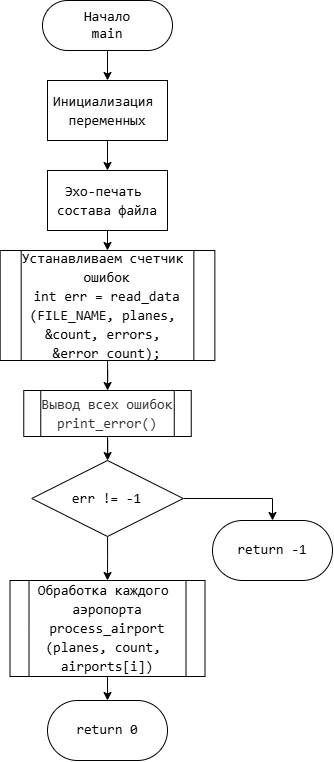

The diagram above was exported from draw.io. Its source (the exported page's mxGraphModel, read from the mxfile embedded in the PNG):
<mxGraphModel dx="755" dy="763" grid="1" gridSize="10" guides="1" tooltips="1" connect="1" arrows="1" fold="1" page="1" pageScale="1" pageWidth="827" pageHeight="1169" math="0" shadow="0">
  <root>
    <mxCell id="0" />
    <mxCell id="1" parent="0" />
    <mxCell id="zABi9TxJWuG6E0D1EECu-8" style="edgeStyle=orthogonalEdgeStyle;rounded=0;orthogonalLoop=1;jettySize=auto;html=1;" parent="1" source="zABi9TxJWuG6E0D1EECu-1" target="zABi9TxJWuG6E0D1EECu-2" edge="1">
      <mxGeometry relative="1" as="geometry" />
    </mxCell>
    <mxCell id="zABi9TxJWuG6E0D1EECu-1" value="&lt;font style=&quot;background-color: light-dark(#ffffff, var(--ge-dark-color, #121212));&quot;&gt;Начало&lt;/font&gt;&lt;div&gt;&lt;font style=&quot;background-color: light-dark(#ffffff, var(--ge-dark-color, #121212));&quot;&gt;main&lt;/font&gt;&lt;/div&gt;" style="rounded=1;whiteSpace=wrap;html=1;arcSize=50;fontFamily=Consolas;fontSize=14;" parent="1" vertex="1">
      <mxGeometry x="220" y="120" width="130" height="50" as="geometry" />
    </mxCell>
    <mxCell id="zABi9TxJWuG6E0D1EECu-7" style="edgeStyle=orthogonalEdgeStyle;rounded=0;orthogonalLoop=1;jettySize=auto;html=1;" parent="1" source="zABi9TxJWuG6E0D1EECu-2" target="zABi9TxJWuG6E0D1EECu-3" edge="1">
      <mxGeometry relative="1" as="geometry" />
    </mxCell>
    <mxCell id="zABi9TxJWuG6E0D1EECu-2" value="&lt;div style=&quot;font-family: Consolas, &amp;quot;Courier New&amp;quot;, monospace; line-height: 19px; white-space: pre;&quot;&gt;&lt;div&gt;Инициализация &lt;/div&gt;&lt;div&gt;переменных&lt;/div&gt;&lt;/div&gt;" style="whiteSpace=wrap;html=1;fontSize=14;fontFamily=Consolas;rounded=1;arcSize=0;" parent="1" vertex="1">
      <mxGeometry x="225" y="200" width="120" height="60" as="geometry" />
    </mxCell>
    <mxCell id="zABi9TxJWuG6E0D1EECu-6" value="" style="edgeStyle=orthogonalEdgeStyle;rounded=0;orthogonalLoop=1;jettySize=auto;html=1;" parent="1" source="zABi9TxJWuG6E0D1EECu-3" target="zABi9TxJWuG6E0D1EECu-5" edge="1">
      <mxGeometry relative="1" as="geometry" />
    </mxCell>
    <mxCell id="zABi9TxJWuG6E0D1EECu-3" value="&lt;div style=&quot;font-family: Consolas, &amp;quot;Courier New&amp;quot;, monospace; line-height: 19px; white-space: pre;&quot;&gt;&lt;div style=&quot;line-height: 19px;&quot;&gt;&lt;span&gt;&lt;font style=&quot;color: rgb(0, 0, 0);&quot;&gt;&lt;span&gt;Эхо&lt;/span&gt;-печать &lt;/font&gt;&lt;/span&gt;&lt;/div&gt;&lt;div style=&quot;line-height: 19px;&quot;&gt;&lt;span&gt;&lt;font style=&quot;color: rgb(0, 0, 0);&quot;&gt;состава файла&lt;/font&gt;&lt;/span&gt;&lt;/div&gt;&lt;/div&gt;" style="whiteSpace=wrap;html=1;fontSize=14;fontFamily=Consolas;rounded=1;arcSize=0;" parent="1" vertex="1">
      <mxGeometry x="225" y="290" width="120" height="60" as="geometry" />
    </mxCell>
    <mxCell id="zABi9TxJWuG6E0D1EECu-15" style="edgeStyle=orthogonalEdgeStyle;rounded=0;orthogonalLoop=1;jettySize=auto;html=1;" parent="1" source="zABi9TxJWuG6E0D1EECu-5" target="zABi9TxJWuG6E0D1EECu-10" edge="1">
      <mxGeometry relative="1" as="geometry" />
    </mxCell>
    <mxCell id="zABi9TxJWuG6E0D1EECu-5" value="&lt;div style=&quot;font-family: Consolas, &amp;quot;Courier New&amp;quot;, monospace; line-height: 19px; white-space: pre;&quot;&gt;&lt;span&gt;&lt;font style=&quot;color: rgb(0, 0, 0);&quot;&gt;Устанавливаем счетчик &lt;/font&gt;&lt;/span&gt;&lt;/div&gt;&lt;div style=&quot;font-family: Consolas, &amp;quot;Courier New&amp;quot;, monospace; line-height: 19px; white-space: pre;&quot;&gt;&lt;span style=&quot;color: light-dark(rgb(0, 0, 0), rgb(237, 237, 237)); background-color: transparent;&quot;&gt;ошибок&lt;/span&gt;&lt;/div&gt;&lt;div style=&quot;font-family: Consolas, &amp;quot;Courier New&amp;quot;, monospace; line-height: 19px; white-space: pre;&quot;&gt;&lt;span&gt;&lt;font style=&quot;color: rgb(0, 0, 0);&quot;&gt;int err = read_data&lt;/font&gt;&lt;/span&gt;&lt;/div&gt;&lt;div style=&quot;font-family: Consolas, &amp;quot;Courier New&amp;quot;, monospace; line-height: 19px; white-space: pre;&quot;&gt;&lt;span&gt;&lt;font style=&quot;color: rgb(0, 0, 0);&quot;&gt;(FILE_NAME, planes, &lt;/font&gt;&lt;/span&gt;&lt;/div&gt;&lt;div style=&quot;font-family: Consolas, &amp;quot;Courier New&amp;quot;, monospace; line-height: 19px; white-space: pre;&quot;&gt;&lt;span&gt;&lt;font style=&quot;color: rgb(0, 0, 0);&quot;&gt;&amp;amp;count, errors, &lt;/font&gt;&lt;/span&gt;&lt;/div&gt;&lt;div style=&quot;font-family: Consolas, &amp;quot;Courier New&amp;quot;, monospace; line-height: 19px; white-space: pre;&quot;&gt;&lt;span&gt;&lt;font style=&quot;color: rgb(0, 0, 0);&quot;&gt;&amp;amp;error_count);&lt;/font&gt;&lt;/span&gt;&lt;/div&gt;" style="shape=process;whiteSpace=wrap;html=1;backgroundOutline=1;fontSize=14;fontFamily=Consolas;rounded=1;arcSize=0;" parent="1" vertex="1">
      <mxGeometry x="177.68" y="370" width="214.67" height="110" as="geometry" />
    </mxCell>
    <mxCell id="zABi9TxJWuG6E0D1EECu-19" style="edgeStyle=orthogonalEdgeStyle;rounded=0;orthogonalLoop=1;jettySize=auto;html=1;entryX=0.5;entryY=0;entryDx=0;entryDy=0;" parent="1" source="zABi9TxJWuG6E0D1EECu-9" target="zABi9TxJWuG6E0D1EECu-18" edge="1">
      <mxGeometry relative="1" as="geometry" />
    </mxCell>
    <mxCell id="zABi9TxJWuG6E0D1EECu-23" value="" style="edgeStyle=orthogonalEdgeStyle;rounded=0;orthogonalLoop=1;jettySize=auto;html=1;" parent="1" source="zABi9TxJWuG6E0D1EECu-9" target="zABi9TxJWuG6E0D1EECu-22" edge="1">
      <mxGeometry relative="1" as="geometry" />
    </mxCell>
    <mxCell id="zABi9TxJWuG6E0D1EECu-9" value="&lt;div style=&quot;font-family: Consolas, &amp;quot;Courier New&amp;quot;, monospace; line-height: 19px; white-space: pre;&quot;&gt;&lt;div style=&quot;line-height: 19px;&quot;&gt;&lt;div style=&quot;line-height: 19px;&quot;&gt;&lt;div style=&quot;line-height: 19px;&quot;&gt;&lt;span style=&quot;color: light-dark(rgb(0, 0, 0), rgb(237, 237, 237)); background-color: transparent;&quot;&gt;err != -1&lt;/span&gt;&lt;/div&gt;&lt;/div&gt;&lt;/div&gt;&lt;/div&gt;" style="rhombus;whiteSpace=wrap;html=1;rounded=1;strokeColor=default;align=center;verticalAlign=middle;arcSize=0;fontFamily=Consolas;fontSize=14;fontColor=default;fillColor=default;" parent="1" vertex="1">
      <mxGeometry x="209.26" y="580" width="151.5" height="76" as="geometry" />
    </mxCell>
    <mxCell id="zABi9TxJWuG6E0D1EECu-16" style="edgeStyle=orthogonalEdgeStyle;rounded=0;orthogonalLoop=1;jettySize=auto;html=1;" parent="1" source="zABi9TxJWuG6E0D1EECu-10" target="zABi9TxJWuG6E0D1EECu-9" edge="1">
      <mxGeometry relative="1" as="geometry" />
    </mxCell>
    <mxCell id="zABi9TxJWuG6E0D1EECu-10" value="&lt;div style=&quot;line-height: 19px; white-space: pre;&quot;&gt;&lt;span style=&quot;color: rgb(51, 51, 51); white-space-collapse: collapse; background-color: rgb(255, 255, 255);&quot;&gt;&lt;font face=&quot;Consolas, Monaco, Andale Mono, Ubuntu Mono, monospace&quot;&gt;Вывод всех ошибок&lt;br&gt;print_error()&lt;/font&gt;&lt;/span&gt;&lt;/div&gt;" style="shape=process;whiteSpace=wrap;html=1;backgroundOutline=1;fontSize=14;fontFamily=Consolas;rounded=1;arcSize=0;" parent="1" vertex="1">
      <mxGeometry x="201.25" y="510" width="167.5" height="46" as="geometry" />
    </mxCell>
    <mxCell id="zABi9TxJWuG6E0D1EECu-18" value="return -1" style="whiteSpace=wrap;html=1;fontSize=14;fontFamily=Consolas;rounded=1;arcSize=50;" parent="1" vertex="1">
      <mxGeometry x="390" y="640" width="120" height="60" as="geometry" />
    </mxCell>
    <mxCell id="zABi9TxJWuG6E0D1EECu-25" style="edgeStyle=orthogonalEdgeStyle;rounded=0;orthogonalLoop=1;jettySize=auto;html=1;" parent="1" source="zABi9TxJWuG6E0D1EECu-22" target="zABi9TxJWuG6E0D1EECu-24" edge="1">
      <mxGeometry relative="1" as="geometry" />
    </mxCell>
    <mxCell id="zABi9TxJWuG6E0D1EECu-22" value="&lt;div style=&quot;font-family: Consolas, &amp;quot;Courier New&amp;quot;, monospace; line-height: 19px; white-space: pre;&quot;&gt;&lt;font style=&quot;color: rgb(0, 0, 0);&quot;&gt;Обработка каждого &lt;/font&gt;&lt;/div&gt;&lt;div style=&quot;font-family: Consolas, &amp;quot;Courier New&amp;quot;, monospace; line-height: 19px; white-space: pre;&quot;&gt;&lt;font style=&quot;color: rgb(0, 0, 0);&quot;&gt;аэропорта&lt;br/&gt;process_airport&lt;/font&gt;&lt;/div&gt;&lt;div style=&quot;font-family: Consolas, &amp;quot;Courier New&amp;quot;, monospace; line-height: 19px; white-space: pre;&quot;&gt;&lt;font style=&quot;color: rgb(0, 0, 0);&quot;&gt;(planes, count, &lt;/font&gt;&lt;/div&gt;&lt;div style=&quot;font-family: Consolas, &amp;quot;Courier New&amp;quot;, monospace; line-height: 19px; white-space: pre;&quot;&gt;&lt;font style=&quot;color: rgb(0, 0, 0);&quot;&gt;airports[i])&lt;/font&gt;&lt;/div&gt;" style="shape=process;whiteSpace=wrap;html=1;backgroundOutline=1;fontSize=14;fontFamily=Consolas;rounded=1;arcSize=0;" parent="1" vertex="1">
      <mxGeometry x="187.51" y="700" width="194.99" height="96" as="geometry" />
    </mxCell>
    <mxCell id="zABi9TxJWuG6E0D1EECu-24" value="return 0" style="whiteSpace=wrap;html=1;fontSize=14;fontFamily=Consolas;rounded=1;arcSize=50;" parent="1" vertex="1">
      <mxGeometry x="225" y="820" width="120" height="60" as="geometry" />
    </mxCell>
  </root>
</mxGraphModel>